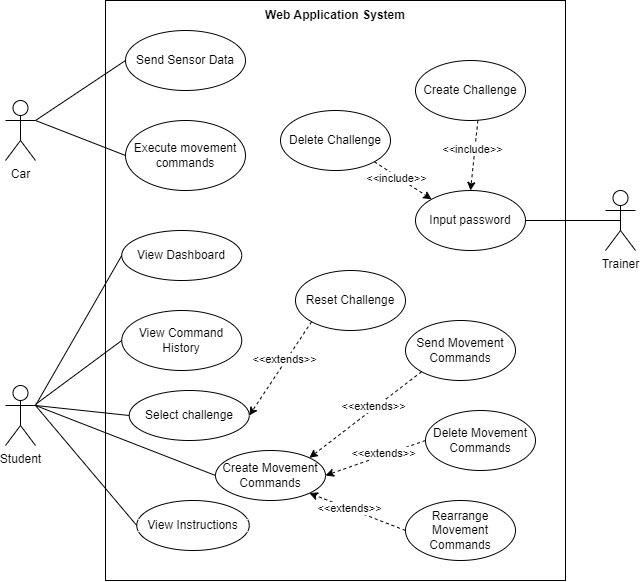

The diagram above was exported from draw.io. Its source (the exported page's mxGraphModel, read from the mxfile embedded in the PNG):
<mxGraphModel dx="2568" dy="588" grid="1" gridSize="10" guides="1" tooltips="1" connect="1" arrows="1" fold="1" page="1" pageScale="1" pageWidth="850" pageHeight="1100" math="0" shadow="0">
  <root>
    <mxCell id="0" />
    <mxCell id="1" parent="0" />
    <mxCell id="dr0DPPDLB8rgBgExVaPn-1" value="" style="rounded=0;whiteSpace=wrap;html=1;" parent="1" vertex="1">
      <mxGeometry x="-640" y="90" width="460" height="580" as="geometry" />
    </mxCell>
    <mxCell id="dr0DPPDLB8rgBgExVaPn-2" value="Trainer" style="shape=umlActor;verticalLabelPosition=bottom;verticalAlign=top;html=1;outlineConnect=0;" parent="1" vertex="1">
      <mxGeometry x="-140" y="280" width="30" height="60" as="geometry" />
    </mxCell>
    <mxCell id="dr0DPPDLB8rgBgExVaPn-3" value="Send Sensor Data" style="ellipse;whiteSpace=wrap;html=1;" parent="1" vertex="1">
      <mxGeometry x="-620" y="120" width="120" height="60" as="geometry" />
    </mxCell>
    <mxCell id="dr0DPPDLB8rgBgExVaPn-4" value="Execute movement commands" style="ellipse;whiteSpace=wrap;html=1;" parent="1" vertex="1">
      <mxGeometry x="-620" y="210" width="120" height="70" as="geometry" />
    </mxCell>
    <mxCell id="dr0DPPDLB8rgBgExVaPn-5" value="" style="endArrow=none;html=1;rounded=0;entryX=0;entryY=0.5;entryDx=0;entryDy=0;" parent="1" source="dr0DPPDLB8rgBgExVaPn-33" target="dr0DPPDLB8rgBgExVaPn-3" edge="1">
      <mxGeometry width="50" height="50" relative="1" as="geometry">
        <mxPoint x="-340" y="400" as="sourcePoint" />
        <mxPoint x="-290" y="350" as="targetPoint" />
      </mxGeometry>
    </mxCell>
    <mxCell id="dr0DPPDLB8rgBgExVaPn-6" value="" style="endArrow=none;html=1;rounded=0;entryX=0;entryY=0.5;entryDx=0;entryDy=0;startArrow=none;exitX=1;exitY=0.3333333333333333;exitDx=0;exitDy=0;exitPerimeter=0;" parent="1" source="dr0DPPDLB8rgBgExVaPn-33" target="dr0DPPDLB8rgBgExVaPn-4" edge="1">
      <mxGeometry width="50" height="50" relative="1" as="geometry">
        <mxPoint x="-750" y="210" as="sourcePoint" />
        <mxPoint x="-610" y="150" as="targetPoint" />
      </mxGeometry>
    </mxCell>
    <mxCell id="dr0DPPDLB8rgBgExVaPn-7" value="View Dashboard" style="ellipse;whiteSpace=wrap;html=1;" parent="1" vertex="1">
      <mxGeometry x="-623.75" y="320" width="120" height="50" as="geometry" />
    </mxCell>
    <mxCell id="dr0DPPDLB8rgBgExVaPn-8" value="View Command History" style="ellipse;whiteSpace=wrap;html=1;" parent="1" vertex="1">
      <mxGeometry x="-623.75" y="400" width="120" height="60" as="geometry" />
    </mxCell>
    <mxCell id="dr0DPPDLB8rgBgExVaPn-9" value="Select challenge" style="ellipse;whiteSpace=wrap;html=1;" parent="1" vertex="1">
      <mxGeometry x="-616.25" y="480" width="120" height="50" as="geometry" />
    </mxCell>
    <mxCell id="dr0DPPDLB8rgBgExVaPn-10" value="View Instructions" style="ellipse;whiteSpace=wrap;html=1;" parent="1" vertex="1">
      <mxGeometry x="-608.75" y="590" width="112.5" height="50" as="geometry" />
    </mxCell>
    <mxCell id="dr0DPPDLB8rgBgExVaPn-11" value="Create Movement Commands" style="ellipse;whiteSpace=wrap;html=1;" parent="1" vertex="1">
      <mxGeometry x="-530" y="540" width="110" height="50" as="geometry" />
    </mxCell>
    <mxCell id="dr0DPPDLB8rgBgExVaPn-12" value="" style="endArrow=none;html=1;rounded=0;entryX=0;entryY=0.5;entryDx=0;entryDy=0;exitX=1;exitY=0.3333333333333333;exitDx=0;exitDy=0;exitPerimeter=0;" parent="1" source="dr0DPPDLB8rgBgExVaPn-34" target="dr0DPPDLB8rgBgExVaPn-7" edge="1">
      <mxGeometry width="50" height="50" relative="1" as="geometry">
        <mxPoint x="-740" y="219.9999999999999" as="sourcePoint" />
        <mxPoint x="-610" y="250.0000000000001" as="targetPoint" />
      </mxGeometry>
    </mxCell>
    <mxCell id="dr0DPPDLB8rgBgExVaPn-13" value="" style="endArrow=none;html=1;rounded=0;entryX=0;entryY=0.5;entryDx=0;entryDy=0;startArrow=none;" parent="1" source="dr0DPPDLB8rgBgExVaPn-34" target="dr0DPPDLB8rgBgExVaPn-8" edge="1">
      <mxGeometry width="50" height="50" relative="1" as="geometry">
        <mxPoint x="-750" y="520" as="sourcePoint" />
        <mxPoint x="-613.75" y="374.9999999999999" as="targetPoint" />
      </mxGeometry>
    </mxCell>
    <mxCell id="dr0DPPDLB8rgBgExVaPn-14" value="" style="endArrow=none;html=1;rounded=0;entryX=0;entryY=0.5;entryDx=0;entryDy=0;exitX=1;exitY=0.3333333333333333;exitDx=0;exitDy=0;exitPerimeter=0;" parent="1" source="dr0DPPDLB8rgBgExVaPn-34" target="dr0DPPDLB8rgBgExVaPn-9" edge="1">
      <mxGeometry width="50" height="50" relative="1" as="geometry">
        <mxPoint x="-750" y="520" as="sourcePoint" />
        <mxPoint x="-613.75" y="470" as="targetPoint" />
      </mxGeometry>
    </mxCell>
    <mxCell id="dr0DPPDLB8rgBgExVaPn-15" value="" style="endArrow=none;html=1;rounded=0;entryX=0;entryY=0.5;entryDx=0;entryDy=0;exitX=1;exitY=0.3333333333333333;exitDx=0;exitDy=0;exitPerimeter=0;" parent="1" source="dr0DPPDLB8rgBgExVaPn-34" target="dr0DPPDLB8rgBgExVaPn-10" edge="1">
      <mxGeometry width="50" height="50" relative="1" as="geometry">
        <mxPoint x="-750" y="520" as="sourcePoint" />
        <mxPoint x="-610" y="555" as="targetPoint" />
      </mxGeometry>
    </mxCell>
    <mxCell id="dr0DPPDLB8rgBgExVaPn-16" value="" style="endArrow=none;html=1;rounded=0;entryX=0;entryY=0.5;entryDx=0;entryDy=0;exitX=1;exitY=0.3333333333333333;exitDx=0;exitDy=0;exitPerimeter=0;" parent="1" source="dr0DPPDLB8rgBgExVaPn-34" target="dr0DPPDLB8rgBgExVaPn-11" edge="1">
      <mxGeometry width="50" height="50" relative="1" as="geometry">
        <mxPoint x="-750" y="520" as="sourcePoint" />
        <mxPoint x="-613.75" y="430" as="targetPoint" />
      </mxGeometry>
    </mxCell>
    <mxCell id="dr0DPPDLB8rgBgExVaPn-17" value="Delete Movement Comm&lt;span style=&quot;color: rgba(0 , 0 , 0 , 0) ; font-family: monospace ; font-size: 0px&quot;&gt;%3CmxGraphModel%3E%3Croot%3E%3CmxCell%20id%3D%220%22%2F%3E%3CmxCell%20id%3D%221%22%20parent%3D%220%22%2F%3E%3CmxCell%20id%3D%222%22%20value%3D%22Send%20Movement%20Commands%22%20style%3D%22ellipse%3BwhiteSpace%3Dwrap%3Bhtml%3D1%3B%22%20vertex%3D%221%22%20parent%3D%221%22%3E%3CmxGeometry%20x%3D%22450%22%20y%3D%22450%22%20width%3D%22110%22%20height%3D%2260%22%20as%3D%22geometry%22%2F%3E%3C%2FmxCell%3E%3C%2Froot%3E%3C%2FmxGraphModel%3E&lt;/span&gt;ands" style="ellipse;whiteSpace=wrap;html=1;" parent="1" vertex="1">
      <mxGeometry x="-320" y="500" width="110" height="60" as="geometry" />
    </mxCell>
    <mxCell id="dr0DPPDLB8rgBgExVaPn-18" value="Send Movement Commands" style="ellipse;whiteSpace=wrap;html=1;" parent="1" vertex="1">
      <mxGeometry x="-340" y="410" width="110" height="60" as="geometry" />
    </mxCell>
    <mxCell id="dr0DPPDLB8rgBgExVaPn-19" value="Rearrange Movement Commands" style="ellipse;whiteSpace=wrap;html=1;" parent="1" vertex="1">
      <mxGeometry x="-340" y="590" width="110" height="60" as="geometry" />
    </mxCell>
    <mxCell id="dr0DPPDLB8rgBgExVaPn-20" value="&amp;lt;&amp;lt;extends&amp;gt;&amp;gt;" style="endArrow=classic;html=1;rounded=0;exitX=0;exitY=0.5;exitDx=0;exitDy=0;entryX=1;entryY=0.5;entryDx=0;entryDy=0;dashed=1;" parent="1" source="dr0DPPDLB8rgBgExVaPn-17" target="dr0DPPDLB8rgBgExVaPn-11" edge="1">
      <mxGeometry x="-0.1681" y="-2" width="50" height="50" relative="1" as="geometry">
        <mxPoint x="-380" y="470" as="sourcePoint" />
        <mxPoint x="-420" y="525" as="targetPoint" />
        <mxPoint as="offset" />
      </mxGeometry>
    </mxCell>
    <mxCell id="dr0DPPDLB8rgBgExVaPn-21" value="" style="endArrow=classic;html=1;rounded=0;exitX=0;exitY=0.5;exitDx=0;exitDy=0;entryX=1;entryY=1;entryDx=0;entryDy=0;dashed=1;" parent="1" source="dr0DPPDLB8rgBgExVaPn-19" target="dr0DPPDLB8rgBgExVaPn-11" edge="1">
      <mxGeometry width="50" height="50" relative="1" as="geometry">
        <mxPoint x="-330" y="570" as="sourcePoint" />
        <mxPoint x="-410" y="575" as="targetPoint" />
      </mxGeometry>
    </mxCell>
    <mxCell id="dr0DPPDLB8rgBgExVaPn-22" value="&amp;lt;&amp;lt;extends&amp;gt;&amp;gt;" style="edgeLabel;html=1;align=center;verticalAlign=middle;resizable=0;points=[];" parent="dr0DPPDLB8rgBgExVaPn-21" vertex="1" connectable="0">
      <mxGeometry x="0.1787" relative="1" as="geometry">
        <mxPoint as="offset" />
      </mxGeometry>
    </mxCell>
    <mxCell id="dr0DPPDLB8rgBgExVaPn-23" value="&amp;lt;&amp;lt;extends&amp;gt;&amp;gt;" style="endArrow=classic;html=1;rounded=0;exitX=0;exitY=1;exitDx=0;exitDy=0;entryX=1;entryY=0;entryDx=0;entryDy=0;dashed=1;" parent="1" source="dr0DPPDLB8rgBgExVaPn-18" target="dr0DPPDLB8rgBgExVaPn-11" edge="1">
      <mxGeometry x="-0.1681" y="-2" width="50" height="50" relative="1" as="geometry">
        <mxPoint x="-290" y="570" as="sourcePoint" />
        <mxPoint x="-410" y="575" as="targetPoint" />
        <mxPoint as="offset" />
      </mxGeometry>
    </mxCell>
    <mxCell id="dr0DPPDLB8rgBgExVaPn-24" value="Reset Challenge" style="ellipse;whiteSpace=wrap;html=1;" parent="1" vertex="1">
      <mxGeometry x="-450" y="360" width="110" height="60" as="geometry" />
    </mxCell>
    <mxCell id="dr0DPPDLB8rgBgExVaPn-25" value="&amp;lt;&amp;lt;extends&amp;gt;&amp;gt;" style="endArrow=classic;html=1;rounded=0;exitX=0;exitY=1;exitDx=0;exitDy=0;entryX=1;entryY=0.5;entryDx=0;entryDy=0;dashed=1;" parent="1" source="dr0DPPDLB8rgBgExVaPn-24" target="dr0DPPDLB8rgBgExVaPn-9" edge="1">
      <mxGeometry x="-0.1681" y="-2" width="50" height="50" relative="1" as="geometry">
        <mxPoint x="-310" y="500" as="sourcePoint" />
        <mxPoint x="-426.1091270347399" y="557.3223304703365" as="targetPoint" />
        <mxPoint as="offset" />
      </mxGeometry>
    </mxCell>
    <mxCell id="dr0DPPDLB8rgBgExVaPn-26" value="Create Challenge" style="ellipse;whiteSpace=wrap;html=1;" parent="1" vertex="1">
      <mxGeometry x="-330" y="150" width="110" height="60" as="geometry" />
    </mxCell>
    <mxCell id="dr0DPPDLB8rgBgExVaPn-27" value="Delete Challenge" style="ellipse;whiteSpace=wrap;html=1;" parent="1" vertex="1">
      <mxGeometry x="-465" y="200" width="110" height="60" as="geometry" />
    </mxCell>
    <mxCell id="dr0DPPDLB8rgBgExVaPn-28" value="Input password" style="ellipse;whiteSpace=wrap;html=1;" parent="1" vertex="1">
      <mxGeometry x="-330" y="280" width="110" height="60" as="geometry" />
    </mxCell>
    <mxCell id="dr0DPPDLB8rgBgExVaPn-29" value="" style="endArrow=none;html=1;rounded=0;entryX=0.5;entryY=0.5;entryDx=0;entryDy=0;exitX=1;exitY=0.5;exitDx=0;exitDy=0;entryPerimeter=0;" parent="1" source="dr0DPPDLB8rgBgExVaPn-28" target="dr0DPPDLB8rgBgExVaPn-2" edge="1">
      <mxGeometry width="50" height="50" relative="1" as="geometry">
        <mxPoint x="-250" y="470" as="sourcePoint" />
        <mxPoint x="-123.75" y="294.9999999999999" as="targetPoint" />
      </mxGeometry>
    </mxCell>
    <mxCell id="dr0DPPDLB8rgBgExVaPn-30" value="&amp;lt;&amp;lt;include&amp;gt;&amp;gt;" style="endArrow=classic;html=1;rounded=0;exitX=0;exitY=1;exitDx=0;exitDy=0;entryX=0.5;entryY=0;entryDx=0;entryDy=0;dashed=1;" parent="1" target="dr0DPPDLB8rgBgExVaPn-28" edge="1">
      <mxGeometry x="-0.1681" y="-2" width="50" height="50" relative="1" as="geometry">
        <mxPoint x="-267.6408729652601" y="210.00320343559633" as="sourcePoint" />
        <mxPoint x="-330" y="303.78999999999996" as="targetPoint" />
        <mxPoint as="offset" />
      </mxGeometry>
    </mxCell>
    <mxCell id="dr0DPPDLB8rgBgExVaPn-31" value="&amp;lt;&amp;lt;include&amp;gt;&amp;gt;" style="endArrow=classic;html=1;rounded=0;exitX=1;exitY=1;exitDx=0;exitDy=0;entryX=0;entryY=0;entryDx=0;entryDy=0;dashed=1;" parent="1" source="dr0DPPDLB8rgBgExVaPn-27" target="dr0DPPDLB8rgBgExVaPn-28" edge="1">
      <mxGeometry x="-0.1681" y="-2" width="50" height="50" relative="1" as="geometry">
        <mxPoint x="-257.6408729652601" y="220.00320343559633" as="sourcePoint" />
        <mxPoint x="-265" y="289.9999999999999" as="targetPoint" />
        <mxPoint as="offset" />
      </mxGeometry>
    </mxCell>
    <mxCell id="dr0DPPDLB8rgBgExVaPn-32" value="&lt;b&gt;Web Application System&lt;/b&gt;" style="text;html=1;strokeColor=none;fillColor=none;align=center;verticalAlign=middle;whiteSpace=wrap;rounded=0;" parent="1" vertex="1">
      <mxGeometry x="-485" y="90" width="150" height="30" as="geometry" />
    </mxCell>
    <mxCell id="dr0DPPDLB8rgBgExVaPn-33" value="Car" style="shape=umlActor;verticalLabelPosition=bottom;verticalAlign=top;html=1;outlineConnect=0;" parent="1" vertex="1">
      <mxGeometry x="-740" y="190" width="30" height="60" as="geometry" />
    </mxCell>
    <mxCell id="dr0DPPDLB8rgBgExVaPn-34" value="Student" style="shape=umlActor;verticalLabelPosition=bottom;verticalAlign=top;html=1;outlineConnect=0;" parent="1" vertex="1">
      <mxGeometry x="-740" y="475" width="30" height="60" as="geometry" />
    </mxCell>
  </root>
</mxGraphModel>